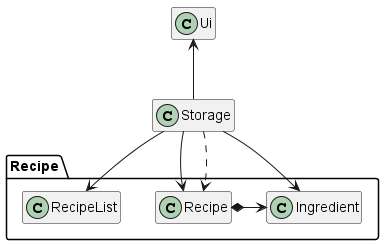

The diagram above was rendered by PlantUML. Its source (embedded in the PNG):
@startuml
'https://plantuml.com/class-diagram

hide class fields
hide class methods

package Recipe {
class RecipeList
class Recipe
class Ingredient
}

Storage -up-> Ui
Storage -down-> Recipe
Storage -down-> Ingredient
Storage -down-> RecipeList

Recipe *-right-> Ingredient
Storage ..> Recipe
@enduml